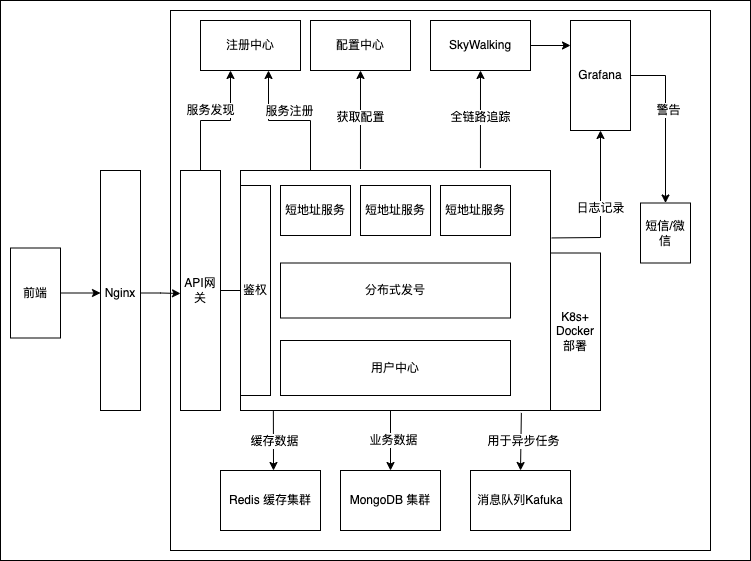

The diagram above was exported from draw.io. Its source (the exported page's mxGraphModel, read from the mxfile embedded in the PNG):
<mxGraphModel dx="954" dy="648" grid="1" gridSize="10" guides="1" tooltips="1" connect="1" arrows="1" fold="1" page="1" pageScale="1" pageWidth="827" pageHeight="1169" math="0" shadow="0">
  <root>
    <mxCell id="0" />
    <mxCell id="1" parent="0" />
    <mxCell id="KMBPDpK5GAW3vJ1mW295-2" value="" style="rounded=0;whiteSpace=wrap;html=1;" vertex="1" parent="1">
      <mxGeometry x="40" y="170" width="750" height="560" as="geometry" />
    </mxCell>
    <mxCell id="KMBPDpK5GAW3vJ1mW295-54" value="&lt;meta charset=&quot;utf-8&quot;&gt;&lt;span style=&quot;color: rgb(55, 65, 81); font-family: Söhne, ui-sans-serif, system-ui, -apple-system, &amp;quot;Segoe UI&amp;quot;, Roboto, Ubuntu, Cantarell, &amp;quot;Noto Sans&amp;quot;, sans-serif, &amp;quot;Helvetica Neue&amp;quot;, Arial, &amp;quot;Apple Color Emoji&amp;quot;, &amp;quot;Segoe UI Emoji&amp;quot;, &amp;quot;Segoe UI Symbol&amp;quot;, &amp;quot;Noto Color Emoji&amp;quot;; font-size: 16px; font-style: normal; font-variant-ligatures: normal; font-variant-caps: normal; font-weight: 400; letter-spacing: normal; orphans: 2; text-align: start; text-indent: 0px; text-transform: none; widows: 2; word-spacing: 0px; -webkit-text-stroke-width: 0px; background-color: rgb(247, 247, 248); text-decoration-thickness: initial; text-decoration-style: initial; text-decoration-color: initial; float: none; display: inline !important;&quot;&gt;SkyWalking&lt;/span&gt;" style="whiteSpace=wrap;html=1;aspect=fixed;" vertex="1" parent="1">
      <mxGeometry x="210" y="180" width="540" height="540" as="geometry" />
    </mxCell>
    <mxCell id="KMBPDpK5GAW3vJ1mW295-90" value="" style="edgeStyle=orthogonalEdgeStyle;rounded=0;orthogonalLoop=1;jettySize=auto;html=1;" edge="1" parent="1" source="KMBPDpK5GAW3vJ1mW295-3" target="KMBPDpK5GAW3vJ1mW295-46">
      <mxGeometry relative="1" as="geometry" />
    </mxCell>
    <mxCell id="KMBPDpK5GAW3vJ1mW295-3" value="前端" style="rounded=0;whiteSpace=wrap;html=1;" vertex="1" parent="1">
      <mxGeometry x="50" y="417.5" width="50" height="90" as="geometry" />
    </mxCell>
    <mxCell id="KMBPDpK5GAW3vJ1mW295-36" value="" style="rounded=0;whiteSpace=wrap;html=1;" vertex="1" parent="1">
      <mxGeometry x="140" y="340" width="40" height="240" as="geometry" />
    </mxCell>
    <mxCell id="KMBPDpK5GAW3vJ1mW295-40" value="MongoDB 集群" style="rounded=0;whiteSpace=wrap;html=1;" vertex="1" parent="1">
      <mxGeometry x="380" y="640" width="100" height="60" as="geometry" />
    </mxCell>
    <mxCell id="KMBPDpK5GAW3vJ1mW295-91" value="" style="edgeStyle=orthogonalEdgeStyle;rounded=0;orthogonalLoop=1;jettySize=auto;html=1;" edge="1" parent="1" source="KMBPDpK5GAW3vJ1mW295-46">
      <mxGeometry relative="1" as="geometry">
        <mxPoint x="220" y="463" as="targetPoint" />
      </mxGeometry>
    </mxCell>
    <mxCell id="KMBPDpK5GAW3vJ1mW295-46" value="Nginx" style="text;strokeColor=none;align=center;fillColor=none;html=1;verticalAlign=middle;whiteSpace=wrap;rounded=0;" vertex="1" parent="1">
      <mxGeometry x="140" y="422.5" width="40" height="80" as="geometry" />
    </mxCell>
    <mxCell id="KMBPDpK5GAW3vJ1mW295-97" value="" style="edgeStyle=orthogonalEdgeStyle;rounded=0;orthogonalLoop=1;jettySize=auto;html=1;" edge="1" parent="1" source="KMBPDpK5GAW3vJ1mW295-47" target="KMBPDpK5GAW3vJ1mW295-51">
      <mxGeometry relative="1" as="geometry">
        <Array as="points">
          <mxPoint x="290" y="460" />
          <mxPoint x="290" y="460" />
        </Array>
      </mxGeometry>
    </mxCell>
    <mxCell id="KMBPDpK5GAW3vJ1mW295-47" value="API网关" style="rounded=0;whiteSpace=wrap;html=1;" vertex="1" parent="1">
      <mxGeometry x="220" y="340" width="40" height="240" as="geometry" />
    </mxCell>
    <mxCell id="KMBPDpK5GAW3vJ1mW295-48" value="" style="rounded=0;whiteSpace=wrap;html=1;" vertex="1" parent="1">
      <mxGeometry x="280" y="340" width="310" height="240" as="geometry" />
    </mxCell>
    <mxCell id="KMBPDpK5GAW3vJ1mW295-49" value="鉴权" style="rounded=0;whiteSpace=wrap;html=1;" vertex="1" parent="1">
      <mxGeometry x="280" y="355" width="30" height="210" as="geometry" />
    </mxCell>
    <mxCell id="KMBPDpK5GAW3vJ1mW295-50" value="短地址服务" style="rounded=0;whiteSpace=wrap;html=1;" vertex="1" parent="1">
      <mxGeometry x="320" y="355" width="70" height="50" as="geometry" />
    </mxCell>
    <mxCell id="KMBPDpK5GAW3vJ1mW295-51" value="分布式发号" style="rounded=0;whiteSpace=wrap;html=1;" vertex="1" parent="1">
      <mxGeometry x="320" y="432.5" width="230" height="55" as="geometry" />
    </mxCell>
    <mxCell id="KMBPDpK5GAW3vJ1mW295-52" value="注册中心" style="rounded=0;whiteSpace=wrap;html=1;" vertex="1" parent="1">
      <mxGeometry x="240" y="190" width="100" height="50" as="geometry" />
    </mxCell>
    <mxCell id="KMBPDpK5GAW3vJ1mW295-53" value="Redis 缓存集群" style="rounded=0;whiteSpace=wrap;html=1;" vertex="1" parent="1">
      <mxGeometry x="260" y="640" width="100" height="60" as="geometry" />
    </mxCell>
    <mxCell id="KMBPDpK5GAW3vJ1mW295-55" value="用户中心" style="rounded=0;whiteSpace=wrap;html=1;" vertex="1" parent="1">
      <mxGeometry x="320" y="510" width="230" height="55" as="geometry" />
    </mxCell>
    <mxCell id="KMBPDpK5GAW3vJ1mW295-58" value="" style="endArrow=classic;html=1;rounded=0;" edge="1" parent="1">
      <mxGeometry width="50" height="50" relative="1" as="geometry">
        <mxPoint x="350" y="340" as="sourcePoint" />
        <mxPoint x="308" y="240" as="targetPoint" />
        <Array as="points">
          <mxPoint x="350" y="290" />
          <mxPoint x="308" y="290" />
        </Array>
      </mxGeometry>
    </mxCell>
    <mxCell id="KMBPDpK5GAW3vJ1mW295-68" value="服务注册" style="edgeLabel;html=1;align=center;verticalAlign=middle;resizable=0;points=[];" vertex="1" connectable="0" parent="KMBPDpK5GAW3vJ1mW295-58">
      <mxGeometry x="0.088" y="-3" relative="1" as="geometry">
        <mxPoint x="5" y="-7" as="offset" />
      </mxGeometry>
    </mxCell>
    <mxCell id="KMBPDpK5GAW3vJ1mW295-60" value="服务发现" style="endArrow=classic;html=1;rounded=0;exitX=0.5;exitY=0;exitDx=0;exitDy=0;" edge="1" parent="1" source="KMBPDpK5GAW3vJ1mW295-47">
      <mxGeometry x="-0.0769" y="10" width="50" height="50" relative="1" as="geometry">
        <mxPoint x="260" y="340" as="sourcePoint" />
        <mxPoint x="270" y="240" as="targetPoint" />
        <Array as="points">
          <mxPoint x="240" y="290" />
          <mxPoint x="270" y="290" />
        </Array>
        <mxPoint as="offset" />
      </mxGeometry>
    </mxCell>
    <mxCell id="KMBPDpK5GAW3vJ1mW295-66" value="" style="endArrow=classic;html=1;rounded=0;exitX=0.387;exitY=-0.006;exitDx=0;exitDy=0;entryX=0.5;entryY=1;entryDx=0;entryDy=0;exitPerimeter=0;" edge="1" parent="1" source="KMBPDpK5GAW3vJ1mW295-48" target="KMBPDpK5GAW3vJ1mW295-85">
      <mxGeometry width="50" height="50" relative="1" as="geometry">
        <mxPoint x="460" y="340" as="sourcePoint" />
        <mxPoint x="415.375" y="243.5" as="targetPoint" />
        <Array as="points" />
      </mxGeometry>
    </mxCell>
    <mxCell id="KMBPDpK5GAW3vJ1mW295-67" value="获取配置" style="edgeLabel;html=1;align=center;verticalAlign=middle;resizable=0;points=[];" vertex="1" connectable="0" parent="KMBPDpK5GAW3vJ1mW295-66">
      <mxGeometry x="0.0467" y="1" relative="1" as="geometry">
        <mxPoint x="1" as="offset" />
      </mxGeometry>
    </mxCell>
    <mxCell id="KMBPDpK5GAW3vJ1mW295-69" value="消息队列Kafuka" style="rounded=0;whiteSpace=wrap;html=1;" vertex="1" parent="1">
      <mxGeometry x="510" y="640" width="100" height="60" as="geometry" />
    </mxCell>
    <mxCell id="KMBPDpK5GAW3vJ1mW295-70" value="" style="endArrow=classic;html=1;rounded=0;entryX=0.5;entryY=0;entryDx=0;entryDy=0;" edge="1" parent="1" target="KMBPDpK5GAW3vJ1mW295-40">
      <mxGeometry width="50" height="50" relative="1" as="geometry">
        <mxPoint x="430" y="580" as="sourcePoint" />
        <mxPoint x="410" y="640" as="targetPoint" />
      </mxGeometry>
    </mxCell>
    <mxCell id="KMBPDpK5GAW3vJ1mW295-71" value="业务数据" style="edgeLabel;html=1;align=center;verticalAlign=middle;resizable=0;points=[];" vertex="1" connectable="0" parent="KMBPDpK5GAW3vJ1mW295-70">
      <mxGeometry x="-0.0254" y="2" relative="1" as="geometry">
        <mxPoint as="offset" />
      </mxGeometry>
    </mxCell>
    <mxCell id="KMBPDpK5GAW3vJ1mW295-72" value="" style="endArrow=classic;html=1;rounded=0;exitX=0.106;exitY=1.002;exitDx=0;exitDy=0;exitPerimeter=0;" edge="1" parent="1" source="KMBPDpK5GAW3vJ1mW295-48">
      <mxGeometry width="50" height="50" relative="1" as="geometry">
        <mxPoint x="340" y="580" as="sourcePoint" />
        <mxPoint x="313" y="640" as="targetPoint" />
        <Array as="points" />
      </mxGeometry>
    </mxCell>
    <mxCell id="KMBPDpK5GAW3vJ1mW295-73" value="缓存数据" style="edgeLabel;html=1;align=center;verticalAlign=middle;resizable=0;points=[];" vertex="1" connectable="0" parent="KMBPDpK5GAW3vJ1mW295-72">
      <mxGeometry x="-0.0046" y="1" relative="1" as="geometry">
        <mxPoint as="offset" />
      </mxGeometry>
    </mxCell>
    <mxCell id="KMBPDpK5GAW3vJ1mW295-74" value="" style="endArrow=classic;html=1;rounded=0;entryX=0.5;entryY=0;entryDx=0;entryDy=0;exitX=0.906;exitY=1.01;exitDx=0;exitDy=0;exitPerimeter=0;" edge="1" parent="1" source="KMBPDpK5GAW3vJ1mW295-48" target="KMBPDpK5GAW3vJ1mW295-69">
      <mxGeometry width="50" height="50" relative="1" as="geometry">
        <mxPoint x="563" y="580" as="sourcePoint" />
        <mxPoint x="520" y="641" as="targetPoint" />
      </mxGeometry>
    </mxCell>
    <mxCell id="KMBPDpK5GAW3vJ1mW295-75" value="用于异步任务" style="edgeLabel;html=1;align=center;verticalAlign=middle;resizable=0;points=[];" vertex="1" connectable="0" parent="KMBPDpK5GAW3vJ1mW295-74">
      <mxGeometry x="-0.0254" y="2" relative="1" as="geometry">
        <mxPoint as="offset" />
      </mxGeometry>
    </mxCell>
    <mxCell id="KMBPDpK5GAW3vJ1mW295-76" value="Grafana" style="rounded=0;whiteSpace=wrap;html=1;" vertex="1" parent="1">
      <mxGeometry x="610" y="190" width="60" height="110" as="geometry" />
    </mxCell>
    <mxCell id="KMBPDpK5GAW3vJ1mW295-78" value="日志记录" style="endArrow=classic;html=1;rounded=0;exitX=1.004;exitY=0.281;exitDx=0;exitDy=0;exitPerimeter=0;entryX=0.5;entryY=1;entryDx=0;entryDy=0;" edge="1" parent="1" source="KMBPDpK5GAW3vJ1mW295-48" target="KMBPDpK5GAW3vJ1mW295-76">
      <mxGeometry width="50" height="50" relative="1" as="geometry">
        <mxPoint x="560" y="440" as="sourcePoint" />
        <mxPoint x="610" y="390" as="targetPoint" />
        <Array as="points">
          <mxPoint x="640" y="407" />
        </Array>
      </mxGeometry>
    </mxCell>
    <mxCell id="KMBPDpK5GAW3vJ1mW295-79" value="短地址服务" style="rounded=0;whiteSpace=wrap;html=1;" vertex="1" parent="1">
      <mxGeometry x="400" y="355" width="70" height="50" as="geometry" />
    </mxCell>
    <mxCell id="KMBPDpK5GAW3vJ1mW295-80" value="短地址服务" style="rounded=0;whiteSpace=wrap;html=1;" vertex="1" parent="1">
      <mxGeometry x="480" y="355" width="70" height="50" as="geometry" />
    </mxCell>
    <mxCell id="KMBPDpK5GAW3vJ1mW295-85" value="配置中心" style="rounded=0;whiteSpace=wrap;html=1;" vertex="1" parent="1">
      <mxGeometry x="350" y="190" width="100" height="50" as="geometry" />
    </mxCell>
    <mxCell id="KMBPDpK5GAW3vJ1mW295-86" value="SkyWalking" style="rounded=0;whiteSpace=wrap;html=1;" vertex="1" parent="1">
      <mxGeometry x="470" y="190" width="100" height="50" as="geometry" />
    </mxCell>
    <mxCell id="KMBPDpK5GAW3vJ1mW295-87" value="" style="endArrow=classic;html=1;rounded=0;exitX=0.774;exitY=-0.01;exitDx=0;exitDy=0;exitPerimeter=0;entryX=0.5;entryY=1;entryDx=0;entryDy=0;" edge="1" parent="1" source="KMBPDpK5GAW3vJ1mW295-48" target="KMBPDpK5GAW3vJ1mW295-86">
      <mxGeometry width="50" height="50" relative="1" as="geometry">
        <mxPoint x="515.5" y="339" as="sourcePoint" />
        <mxPoint x="515" y="240" as="targetPoint" />
        <Array as="points" />
      </mxGeometry>
    </mxCell>
    <mxCell id="KMBPDpK5GAW3vJ1mW295-88" value="全链路追踪" style="edgeLabel;html=1;align=center;verticalAlign=middle;resizable=0;points=[];" vertex="1" connectable="0" parent="KMBPDpK5GAW3vJ1mW295-87">
      <mxGeometry x="0.0467" y="1" relative="1" as="geometry">
        <mxPoint x="1" as="offset" />
      </mxGeometry>
    </mxCell>
    <mxCell id="KMBPDpK5GAW3vJ1mW295-101" value="" style="endArrow=classic;html=1;rounded=0;exitX=1;exitY=0.5;exitDx=0;exitDy=0;" edge="1" parent="1" source="KMBPDpK5GAW3vJ1mW295-86">
      <mxGeometry width="50" height="50" relative="1" as="geometry">
        <mxPoint x="570" y="270" as="sourcePoint" />
        <mxPoint x="610" y="215" as="targetPoint" />
      </mxGeometry>
    </mxCell>
    <mxCell id="KMBPDpK5GAW3vJ1mW295-102" value="K8s+ Docker部署" style="rounded=0;whiteSpace=wrap;html=1;" vertex="1" parent="1">
      <mxGeometry x="590" y="422.5" width="50" height="157.5" as="geometry" />
    </mxCell>
    <mxCell id="KMBPDpK5GAW3vJ1mW295-105" value="短信/微信" style="rounded=0;whiteSpace=wrap;html=1;" vertex="1" parent="1">
      <mxGeometry x="680" y="372.5" width="50" height="60" as="geometry" />
    </mxCell>
    <mxCell id="KMBPDpK5GAW3vJ1mW295-106" value="" style="endArrow=classic;html=1;rounded=0;entryX=0.5;entryY=0;entryDx=0;entryDy=0;exitX=1;exitY=0.5;exitDx=0;exitDy=0;" edge="1" parent="1" source="KMBPDpK5GAW3vJ1mW295-76" target="KMBPDpK5GAW3vJ1mW295-105">
      <mxGeometry width="50" height="50" relative="1" as="geometry">
        <mxPoint x="670" y="260" as="sourcePoint" />
        <mxPoint x="720" y="210" as="targetPoint" />
        <Array as="points">
          <mxPoint x="705" y="245" />
        </Array>
      </mxGeometry>
    </mxCell>
    <mxCell id="KMBPDpK5GAW3vJ1mW295-107" value="警告" style="edgeLabel;html=1;align=center;verticalAlign=middle;resizable=0;points=[];" vertex="1" connectable="0" parent="KMBPDpK5GAW3vJ1mW295-106">
      <mxGeometry x="-0.1508" y="2" relative="1" as="geometry">
        <mxPoint as="offset" />
      </mxGeometry>
    </mxCell>
  </root>
</mxGraphModel>